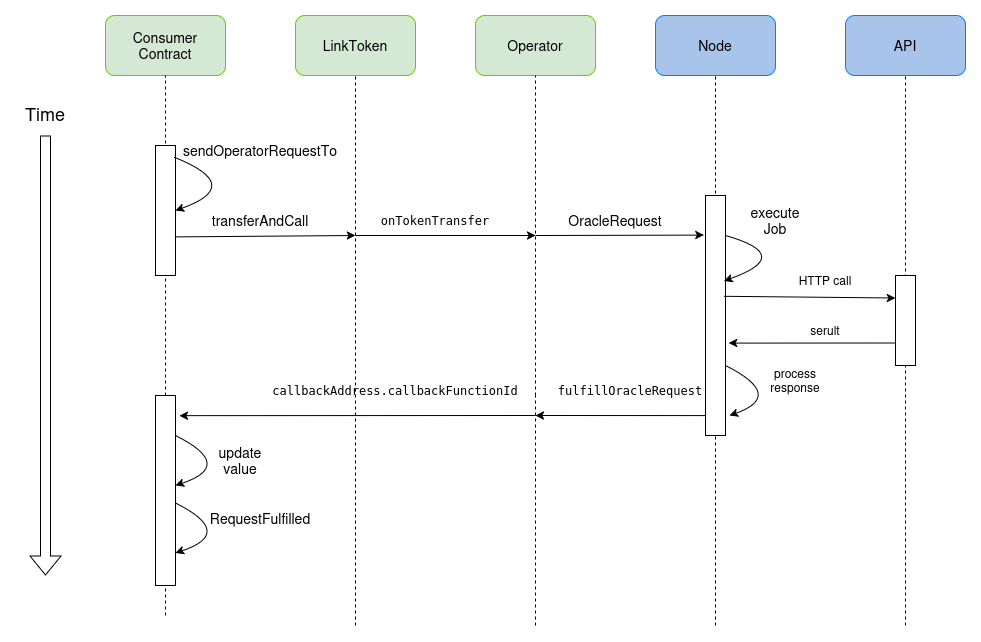

The diagram above was exported from draw.io. Its source (the exported page's mxGraphModel, read from the mxfile embedded in the PNG):
<mxGraphModel dx="416" dy="649" grid="1" gridSize="10" guides="1" tooltips="1" connect="1" arrows="1" fold="1" page="1" pageScale="1" pageWidth="850" pageHeight="1100" math="0" shadow="0">
  <root>
    <mxCell id="0" />
    <mxCell id="1" parent="0" />
    <mxCell id="UIcu_eOqYjVh5I5vszTG-1" value="&lt;font style=&quot;font-size: 14px;&quot;&gt;LinkToken&lt;/font&gt;" style="rounded=1;whiteSpace=wrap;html=1;strokeColor=#66CC00;fillColor=#D5E8D4;" vertex="1" parent="1">
      <mxGeometry x="1490" y="80" width="120" height="60" as="geometry" />
    </mxCell>
    <mxCell id="UIcu_eOqYjVh5I5vszTG-2" value="" style="shape=flexArrow;endArrow=classic;html=1;rounded=0;" edge="1" parent="1">
      <mxGeometry width="50" height="50" relative="1" as="geometry">
        <mxPoint x="1240" y="200" as="sourcePoint" />
        <mxPoint x="1240" y="640" as="targetPoint" />
      </mxGeometry>
    </mxCell>
    <mxCell id="UIcu_eOqYjVh5I5vszTG-4" value="&lt;font style=&quot;font-size: 18px;&quot;&gt;Time&lt;/font&gt;" style="text;html=1;whiteSpace=wrap;strokeColor=none;fillColor=none;align=center;verticalAlign=middle;rounded=0;" vertex="1" parent="1">
      <mxGeometry x="1210" y="160" width="60" height="35" as="geometry" />
    </mxCell>
    <mxCell id="UIcu_eOqYjVh5I5vszTG-6" value="&lt;div&gt;&lt;font style=&quot;font-size: 14px;&quot;&gt;Consumer&lt;/font&gt;&lt;/div&gt;&lt;div&gt;&lt;font style=&quot;font-size: 14px;&quot;&gt;Contract&lt;/font&gt;&lt;/div&gt;" style="rounded=1;whiteSpace=wrap;html=1;fillColor=#D5E8D4;strokeColor=#66CC00;" vertex="1" parent="1">
      <mxGeometry x="1300" y="80" width="120" height="60" as="geometry" />
    </mxCell>
    <mxCell id="UIcu_eOqYjVh5I5vszTG-7" value="" style="endArrow=none;dashed=1;html=1;rounded=0;entryX=0.5;entryY=1;entryDx=0;entryDy=0;" edge="1" parent="1" source="UIcu_eOqYjVh5I5vszTG-45" target="UIcu_eOqYjVh5I5vszTG-6">
      <mxGeometry width="50" height="50" relative="1" as="geometry">
        <mxPoint x="1360" y="680" as="sourcePoint" />
        <mxPoint x="880" y="340" as="targetPoint" />
      </mxGeometry>
    </mxCell>
    <mxCell id="UIcu_eOqYjVh5I5vszTG-8" value="" style="endArrow=none;dashed=1;html=1;rounded=0;entryX=0.5;entryY=1;entryDx=0;entryDy=0;" edge="1" parent="1" target="UIcu_eOqYjVh5I5vszTG-1">
      <mxGeometry width="50" height="50" relative="1" as="geometry">
        <mxPoint x="1550" y="480" as="sourcePoint" />
        <mxPoint x="1350" y="430" as="targetPoint" />
      </mxGeometry>
    </mxCell>
    <mxCell id="UIcu_eOqYjVh5I5vszTG-9" value="" style="rounded=0;whiteSpace=wrap;html=1;" vertex="1" parent="1">
      <mxGeometry x="1350" y="210" width="20" height="130" as="geometry" />
    </mxCell>
    <mxCell id="UIcu_eOqYjVh5I5vszTG-10" value="" style="endArrow=classic;html=1;rounded=0;exitX=0.938;exitY=0.09;exitDx=0;exitDy=0;exitPerimeter=0;curved=1;entryX=1;entryY=0.5;entryDx=0;entryDy=0;elbow=vertical;" edge="1" parent="1" source="UIcu_eOqYjVh5I5vszTG-9" target="UIcu_eOqYjVh5I5vszTG-9">
      <mxGeometry width="50" height="50" relative="1" as="geometry">
        <mxPoint x="1400" y="230" as="sourcePoint" />
        <mxPoint x="1380" y="280" as="targetPoint" />
        <Array as="points">
          <mxPoint x="1440" y="250" />
        </Array>
      </mxGeometry>
    </mxCell>
    <mxCell id="UIcu_eOqYjVh5I5vszTG-12" value="&lt;font style=&quot;font-size: 14px;&quot;&gt;Operator&lt;/font&gt;" style="rounded=1;whiteSpace=wrap;html=1;fillColor=#D5E8D4;strokeColor=#66CC00;" vertex="1" parent="1">
      <mxGeometry x="1670" y="80" width="120" height="60" as="geometry" />
    </mxCell>
    <mxCell id="UIcu_eOqYjVh5I5vszTG-13" value="" style="endArrow=none;dashed=1;html=1;rounded=0;entryX=0.5;entryY=1;entryDx=0;entryDy=0;" edge="1" parent="1" target="UIcu_eOqYjVh5I5vszTG-12">
      <mxGeometry width="50" height="50" relative="1" as="geometry">
        <mxPoint x="1730" y="460" as="sourcePoint" />
        <mxPoint x="1530" y="430" as="targetPoint" />
      </mxGeometry>
    </mxCell>
    <mxCell id="UIcu_eOqYjVh5I5vszTG-15" value="&lt;font style=&quot;font-size: 14px;&quot;&gt;Node&lt;/font&gt;" style="rounded=1;whiteSpace=wrap;html=1;fillColor=#A9C4EB;strokeColor=#007FFF;" vertex="1" parent="1">
      <mxGeometry x="1850" y="80" width="120" height="60" as="geometry" />
    </mxCell>
    <mxCell id="UIcu_eOqYjVh5I5vszTG-16" value="" style="endArrow=none;dashed=1;html=1;rounded=0;entryX=0.5;entryY=1;entryDx=0;entryDy=0;" edge="1" parent="1" target="UIcu_eOqYjVh5I5vszTG-15">
      <mxGeometry width="50" height="50" relative="1" as="geometry">
        <mxPoint x="1910" y="690" as="sourcePoint" />
        <mxPoint x="1710" y="430" as="targetPoint" />
      </mxGeometry>
    </mxCell>
    <mxCell id="UIcu_eOqYjVh5I5vszTG-17" value="" style="rounded=0;whiteSpace=wrap;html=1;" vertex="1" parent="1">
      <mxGeometry x="1900" y="260" width="20" height="240" as="geometry" />
    </mxCell>
    <mxCell id="UIcu_eOqYjVh5I5vszTG-18" value="&lt;font style=&quot;font-size: 14px;&quot;&gt;API&lt;/font&gt;" style="rounded=1;whiteSpace=wrap;html=1;fillColor=#A9C4EB;strokeColor=#007FFF;" vertex="1" parent="1">
      <mxGeometry x="2040" y="80" width="120" height="60" as="geometry" />
    </mxCell>
    <mxCell id="UIcu_eOqYjVh5I5vszTG-19" value="" style="endArrow=none;dashed=1;html=1;rounded=0;entryX=0.5;entryY=1;entryDx=0;entryDy=0;" edge="1" parent="1" target="UIcu_eOqYjVh5I5vszTG-18">
      <mxGeometry width="50" height="50" relative="1" as="geometry">
        <mxPoint x="2100" y="690" as="sourcePoint" />
        <mxPoint x="1900" y="430" as="targetPoint" />
      </mxGeometry>
    </mxCell>
    <mxCell id="UIcu_eOqYjVh5I5vszTG-20" value="" style="rounded=0;whiteSpace=wrap;html=1;" vertex="1" parent="1">
      <mxGeometry x="2090" y="340" width="20" height="90" as="geometry" />
    </mxCell>
    <mxCell id="UIcu_eOqYjVh5I5vszTG-21" value="&lt;font style=&quot;font-size: 14px;&quot;&gt;transferAndCall&lt;/font&gt;" style="text;html=1;whiteSpace=wrap;strokeColor=none;fillColor=none;align=center;verticalAlign=middle;rounded=0;" vertex="1" parent="1">
      <mxGeometry x="1390" y="270" width="130" height="30" as="geometry" />
    </mxCell>
    <mxCell id="UIcu_eOqYjVh5I5vszTG-22" value="&lt;font style=&quot;font-size: 14px;&quot;&gt;sendOperatorRequestTo&lt;/font&gt;" style="text;html=1;whiteSpace=wrap;strokeColor=none;fillColor=none;align=center;verticalAlign=middle;rounded=0;" vertex="1" parent="1">
      <mxGeometry x="1370" y="200" width="170" height="30" as="geometry" />
    </mxCell>
    <mxCell id="UIcu_eOqYjVh5I5vszTG-23" value="" style="endArrow=classic;html=1;rounded=0;exitX=0.971;exitY=0.703;exitDx=0;exitDy=0;exitPerimeter=0;" edge="1" parent="1" source="UIcu_eOqYjVh5I5vszTG-9">
      <mxGeometry width="50" height="50" relative="1" as="geometry">
        <mxPoint x="1400" y="330" as="sourcePoint" />
        <mxPoint x="1550" y="300" as="targetPoint" />
      </mxGeometry>
    </mxCell>
    <mxCell id="UIcu_eOqYjVh5I5vszTG-24" value="" style="endArrow=classic;html=1;rounded=0;" edge="1" parent="1">
      <mxGeometry width="50" height="50" relative="1" as="geometry">
        <mxPoint x="1550" y="300" as="sourcePoint" />
        <mxPoint x="1730" y="300" as="targetPoint" />
      </mxGeometry>
    </mxCell>
    <mxCell id="UIcu_eOqYjVh5I5vszTG-25" value="&lt;font face=&quot;Helvetica&quot; style=&quot;font-size: 12px;&quot;&gt;&lt;code data-end=&quot;1408&quot; data-start=&quot;1371&quot;&gt;onTokenTransfer&lt;/code&gt;&lt;/font&gt;" style="text;html=1;whiteSpace=wrap;strokeColor=none;fillColor=none;align=center;verticalAlign=middle;rounded=0;" vertex="1" parent="1">
      <mxGeometry x="1570" y="270" width="120" height="30" as="geometry" />
    </mxCell>
    <mxCell id="UIcu_eOqYjVh5I5vszTG-26" value="" style="endArrow=classic;html=1;rounded=0;entryX=-0.083;entryY=0.165;entryDx=0;entryDy=0;entryPerimeter=0;" edge="1" parent="1" target="UIcu_eOqYjVh5I5vszTG-17">
      <mxGeometry width="50" height="50" relative="1" as="geometry">
        <mxPoint x="1730" y="300" as="sourcePoint" />
        <mxPoint x="1898" y="302" as="targetPoint" />
      </mxGeometry>
    </mxCell>
    <mxCell id="UIcu_eOqYjVh5I5vszTG-27" value="&lt;font style=&quot;font-size: 14px;&quot;&gt;OracleRequest&lt;/font&gt;" style="text;html=1;whiteSpace=wrap;strokeColor=none;fillColor=none;align=center;verticalAlign=middle;rounded=0;" vertex="1" parent="1">
      <mxGeometry x="1760" y="270" width="100" height="30" as="geometry" />
    </mxCell>
    <mxCell id="UIcu_eOqYjVh5I5vszTG-28" value="" style="endArrow=none;dashed=1;html=1;rounded=0;entryX=0.5;entryY=1;entryDx=0;entryDy=0;" edge="1" parent="1">
      <mxGeometry width="50" height="50" relative="1" as="geometry">
        <mxPoint x="1730" y="690" as="sourcePoint" />
        <mxPoint x="1730" y="460" as="targetPoint" />
      </mxGeometry>
    </mxCell>
    <mxCell id="UIcu_eOqYjVh5I5vszTG-29" value="" style="endArrow=none;dashed=1;html=1;rounded=0;entryX=0.5;entryY=1;entryDx=0;entryDy=0;" edge="1" parent="1">
      <mxGeometry width="50" height="50" relative="1" as="geometry">
        <mxPoint x="1550" y="690" as="sourcePoint" />
        <mxPoint x="1550" y="480" as="targetPoint" />
      </mxGeometry>
    </mxCell>
    <mxCell id="UIcu_eOqYjVh5I5vszTG-31" value="" style="endArrow=classic;html=1;rounded=0;exitX=1;exitY=0.167;exitDx=0;exitDy=0;exitPerimeter=0;curved=1;entryX=0.925;entryY=0.356;entryDx=0;entryDy=0;entryPerimeter=0;" edge="1" parent="1" source="UIcu_eOqYjVh5I5vszTG-17" target="UIcu_eOqYjVh5I5vszTG-17">
      <mxGeometry width="50" height="50" relative="1" as="geometry">
        <mxPoint x="1960" y="287" as="sourcePoint" />
        <mxPoint x="1961" y="340" as="targetPoint" />
        <Array as="points">
          <mxPoint x="1990" y="320" />
        </Array>
      </mxGeometry>
    </mxCell>
    <mxCell id="UIcu_eOqYjVh5I5vszTG-32" value="&lt;font style=&quot;font-size: 14px;&quot;&gt;execute Job&lt;/font&gt;" style="text;html=1;whiteSpace=wrap;strokeColor=none;fillColor=none;align=center;verticalAlign=middle;rounded=0;" vertex="1" parent="1">
      <mxGeometry x="1940" y="270" width="60" height="30" as="geometry" />
    </mxCell>
    <mxCell id="UIcu_eOqYjVh5I5vszTG-33" value="" style="endArrow=classic;html=1;rounded=0;entryX=0;entryY=0.25;entryDx=0;entryDy=0;exitX=0.925;exitY=0.42;exitDx=0;exitDy=0;exitPerimeter=0;" edge="1" parent="1" source="UIcu_eOqYjVh5I5vszTG-17" target="UIcu_eOqYjVh5I5vszTG-20">
      <mxGeometry width="50" height="50" relative="1" as="geometry">
        <mxPoint x="1780" y="410" as="sourcePoint" />
        <mxPoint x="1830" y="360" as="targetPoint" />
      </mxGeometry>
    </mxCell>
    <mxCell id="UIcu_eOqYjVh5I5vszTG-34" value="HTTP call" style="text;html=1;whiteSpace=wrap;strokeColor=none;fillColor=none;align=center;verticalAlign=middle;rounded=0;" vertex="1" parent="1">
      <mxGeometry x="1990" y="330" width="60" height="30" as="geometry" />
    </mxCell>
    <mxCell id="UIcu_eOqYjVh5I5vszTG-35" value="" style="endArrow=classic;html=1;rounded=0;entryX=1.154;entryY=0.615;entryDx=0;entryDy=0;exitX=0;exitY=0.75;exitDx=0;exitDy=0;entryPerimeter=0;" edge="1" parent="1" source="UIcu_eOqYjVh5I5vszTG-20" target="UIcu_eOqYjVh5I5vszTG-17">
      <mxGeometry width="50" height="50" relative="1" as="geometry">
        <mxPoint x="1780" y="410" as="sourcePoint" />
        <mxPoint x="1830" y="360" as="targetPoint" />
      </mxGeometry>
    </mxCell>
    <mxCell id="UIcu_eOqYjVh5I5vszTG-36" value="serult" style="text;html=1;whiteSpace=wrap;strokeColor=none;fillColor=none;align=center;verticalAlign=middle;rounded=0;" vertex="1" parent="1">
      <mxGeometry x="1990" y="380" width="60" height="30" as="geometry" />
    </mxCell>
    <mxCell id="UIcu_eOqYjVh5I5vszTG-38" value="" style="endArrow=classic;html=1;rounded=0;curved=1;exitX=1;exitY=0.708;exitDx=0;exitDy=0;exitPerimeter=0;" edge="1" parent="1" source="UIcu_eOqYjVh5I5vszTG-17">
      <mxGeometry width="50" height="50" relative="1" as="geometry">
        <mxPoint x="1950" y="430" as="sourcePoint" />
        <mxPoint x="1924" y="480" as="targetPoint" />
        <Array as="points">
          <mxPoint x="1980" y="460" />
        </Array>
      </mxGeometry>
    </mxCell>
    <mxCell id="UIcu_eOqYjVh5I5vszTG-39" value="process response" style="text;html=1;whiteSpace=wrap;strokeColor=none;fillColor=none;align=center;verticalAlign=middle;rounded=0;" vertex="1" parent="1">
      <mxGeometry x="1960" y="430" width="60" height="30" as="geometry" />
    </mxCell>
    <mxCell id="UIcu_eOqYjVh5I5vszTG-41" value="" style="endArrow=classic;html=1;rounded=0;exitX=0;exitY=0.917;exitDx=0;exitDy=0;exitPerimeter=0;" edge="1" parent="1" source="UIcu_eOqYjVh5I5vszTG-17">
      <mxGeometry width="50" height="50" relative="1" as="geometry">
        <mxPoint x="1780" y="410" as="sourcePoint" />
        <mxPoint x="1730" y="480" as="targetPoint" />
      </mxGeometry>
    </mxCell>
    <mxCell id="UIcu_eOqYjVh5I5vszTG-42" value="&lt;code data-end=&quot;2197&quot; data-start=&quot;2175&quot;&gt;fulfillOracleRequest&lt;/code&gt;" style="text;html=1;whiteSpace=wrap;strokeColor=none;fillColor=none;align=center;verticalAlign=middle;rounded=0;" vertex="1" parent="1">
      <mxGeometry x="1750" y="440" width="150" height="30" as="geometry" />
    </mxCell>
    <mxCell id="UIcu_eOqYjVh5I5vszTG-43" value="" style="endArrow=classic;html=1;rounded=0;entryX=1.2;entryY=0.106;entryDx=0;entryDy=0;entryPerimeter=0;" edge="1" parent="1" target="UIcu_eOqYjVh5I5vszTG-45">
      <mxGeometry width="50" height="50" relative="1" as="geometry">
        <mxPoint x="1730" y="480" as="sourcePoint" />
        <mxPoint x="1390" y="480" as="targetPoint" />
      </mxGeometry>
    </mxCell>
    <mxCell id="UIcu_eOqYjVh5I5vszTG-44" value="&lt;code data-end=&quot;2456&quot; data-start=&quot;2397&quot;&gt;callbackAddress.callbackFunctionId&lt;/code&gt;" style="text;html=1;whiteSpace=wrap;strokeColor=none;fillColor=none;align=center;verticalAlign=middle;rounded=0;" vertex="1" parent="1">
      <mxGeometry x="1460" y="440" width="260" height="30" as="geometry" />
    </mxCell>
    <mxCell id="UIcu_eOqYjVh5I5vszTG-46" value="" style="endArrow=none;dashed=1;html=1;rounded=0;entryX=0.5;entryY=1;entryDx=0;entryDy=0;" edge="1" parent="1" target="UIcu_eOqYjVh5I5vszTG-45">
      <mxGeometry width="50" height="50" relative="1" as="geometry">
        <mxPoint x="1360" y="680" as="sourcePoint" />
        <mxPoint x="1360" y="140" as="targetPoint" />
      </mxGeometry>
    </mxCell>
    <mxCell id="UIcu_eOqYjVh5I5vszTG-45" value="" style="rounded=0;whiteSpace=wrap;html=1;" vertex="1" parent="1">
      <mxGeometry x="1350" y="460" width="20" height="190" as="geometry" />
    </mxCell>
    <mxCell id="UIcu_eOqYjVh5I5vszTG-47" value="" style="endArrow=classic;html=1;rounded=0;curved=1;" edge="1" parent="1">
      <mxGeometry width="50" height="50" relative="1" as="geometry">
        <mxPoint x="1370" y="500" as="sourcePoint" />
        <mxPoint x="1370" y="550" as="targetPoint" />
        <Array as="points">
          <mxPoint x="1430" y="530" />
        </Array>
      </mxGeometry>
    </mxCell>
    <mxCell id="UIcu_eOqYjVh5I5vszTG-48" value="&lt;font style=&quot;font-size: 14px;&quot;&gt;update value&lt;/font&gt;" style="text;html=1;whiteSpace=wrap;strokeColor=none;fillColor=none;align=center;verticalAlign=middle;rounded=0;" vertex="1" parent="1">
      <mxGeometry x="1405" y="510" width="60" height="30" as="geometry" />
    </mxCell>
    <mxCell id="UIcu_eOqYjVh5I5vszTG-49" value="" style="endArrow=classic;html=1;rounded=0;curved=1;" edge="1" parent="1">
      <mxGeometry width="50" height="50" relative="1" as="geometry">
        <mxPoint x="1370" y="567.5" as="sourcePoint" />
        <mxPoint x="1370" y="617.5" as="targetPoint" />
        <Array as="points">
          <mxPoint x="1430" y="597.5" />
        </Array>
      </mxGeometry>
    </mxCell>
    <mxCell id="UIcu_eOqYjVh5I5vszTG-50" value="&lt;font style=&quot;font-size: 14px;&quot;&gt;RequestFulfilled&lt;/font&gt;" style="text;html=1;whiteSpace=wrap;strokeColor=none;fillColor=none;align=center;verticalAlign=middle;rounded=0;" vertex="1" parent="1">
      <mxGeometry x="1405" y="567.5" width="100" height="30" as="geometry" />
    </mxCell>
  </root>
</mxGraphModel>